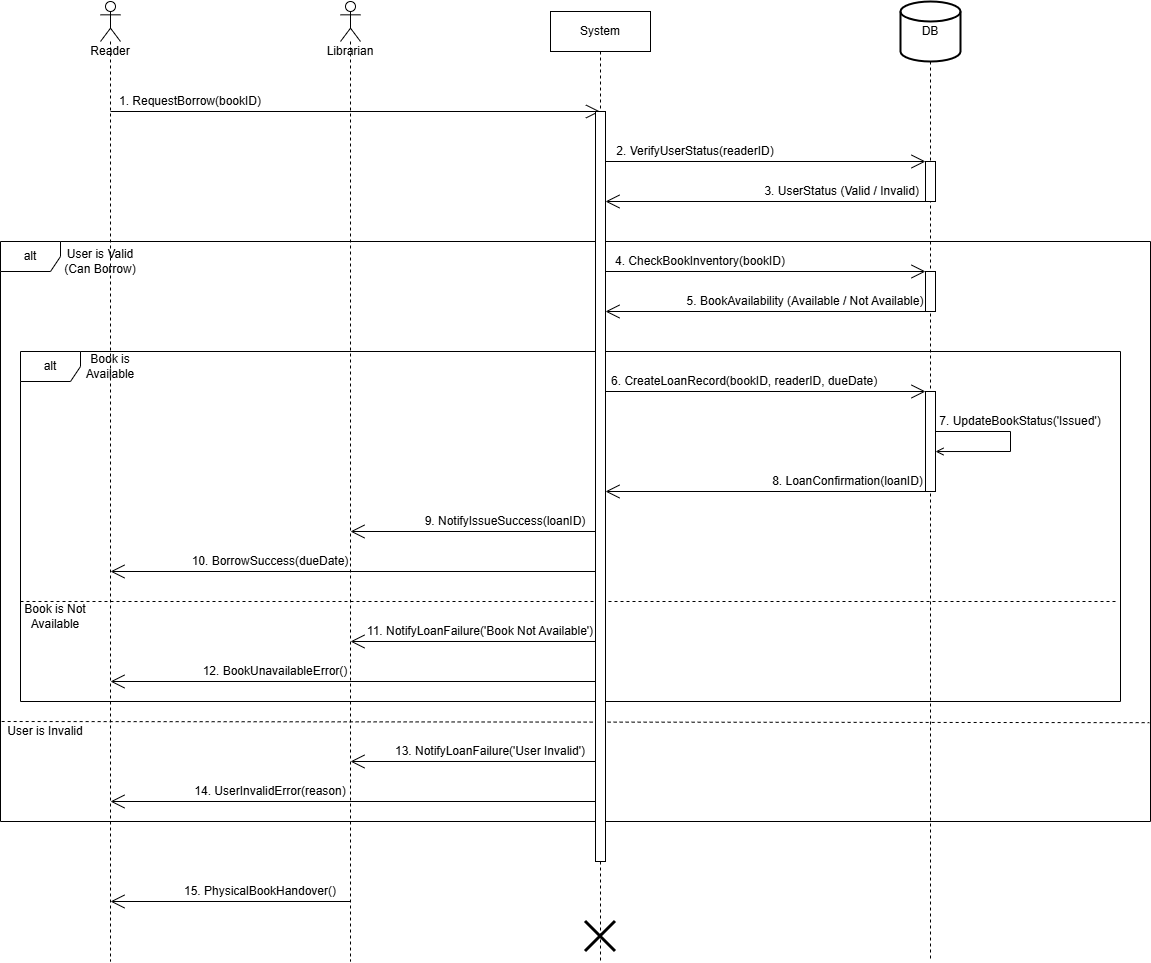

The diagram above was exported from draw.io. Its source (the exported page's mxGraphModel, read from the mxfile embedded in the PNG):
<mxGraphModel dx="2112" dy="993" grid="1" gridSize="10" guides="1" tooltips="1" connect="1" arrows="1" fold="1" page="1" pageScale="1" pageWidth="2339" pageHeight="3300" math="0" shadow="0">
  <root>
    <mxCell id="0" />
    <mxCell id="1" parent="0" />
    <mxCell id="UFNPWH8onOAJRWPEc7Fe-84" edge="1" parent="1" source="UFNPWH8onOAJRWPEc7Fe-73" style="edgeStyle=orthogonalEdgeStyle;rounded=0;orthogonalLoop=1;jettySize=auto;html=1;dashed=1;endArrow=none;endFill=0;">
      <mxGeometry relative="1" as="geometry">
        <mxPoint x="1010" y="1080" as="targetPoint" />
      </mxGeometry>
    </mxCell>
    <mxCell id="UFNPWH8onOAJRWPEc7Fe-6" parent="1" style="shape=umlLifeline;perimeter=lifelinePerimeter;whiteSpace=wrap;html=1;container=1;dropTarget=0;collapsible=0;recursiveResize=0;outlineConnect=0;portConstraint=eastwest;newEdgeStyle={&quot;curved&quot;:0,&quot;rounded&quot;:0};participant=umlActor;" value="" vertex="1">
      <mxGeometry height="960" width="20" x="180" y="120" as="geometry" />
    </mxCell>
    <mxCell id="UFNPWH8onOAJRWPEc7Fe-7" parent="1" style="shape=umlLifeline;perimeter=lifelinePerimeter;whiteSpace=wrap;html=1;container=1;dropTarget=0;collapsible=0;recursiveResize=0;outlineConnect=0;portConstraint=eastwest;newEdgeStyle={&quot;curved&quot;:0,&quot;rounded&quot;:0};participant=umlActor;movable=1;resizable=1;rotatable=1;deletable=1;editable=1;locked=0;connectable=1;" value="" vertex="1">
      <mxGeometry height="960" width="20" x="420" y="120" as="geometry" />
    </mxCell>
    <mxCell id="UFNPWH8onOAJRWPEc7Fe-9" parent="1" style="text;html=1;whiteSpace=wrap;strokeColor=none;fillColor=none;align=center;verticalAlign=middle;rounded=0;" value="Reader" vertex="1">
      <mxGeometry height="20" width="40" x="170" y="160" as="geometry" />
    </mxCell>
    <mxCell id="UFNPWH8onOAJRWPEc7Fe-10" parent="1" style="text;html=1;whiteSpace=wrap;strokeColor=none;fillColor=none;align=center;verticalAlign=middle;rounded=0;movable=1;resizable=1;rotatable=1;deletable=1;editable=1;locked=0;connectable=1;" value="Librarian" vertex="1">
      <mxGeometry height="30" width="60" x="400" y="155" as="geometry" />
    </mxCell>
    <mxCell id="UFNPWH8onOAJRWPEc7Fe-21" edge="1" parent="1" style="endArrow=open;endFill=1;endSize=12;html=1;rounded=0;" target="UFNPWH8onOAJRWPEc7Fe-18" value="">
      <mxGeometry relative="1" width="160" as="geometry">
        <mxPoint x="190" y="230" as="sourcePoint" />
        <mxPoint x="350" y="230" as="targetPoint" />
      </mxGeometry>
    </mxCell>
    <mxCell id="UFNPWH8onOAJRWPEc7Fe-22" parent="1" style="text;html=1;whiteSpace=wrap;strokeColor=none;fillColor=none;align=center;verticalAlign=middle;rounded=0;" value="1. RequestBorrow(bookID)" vertex="1">
      <mxGeometry height="20" width="160" x="190" y="210" as="geometry" />
    </mxCell>
    <mxCell id="UFNPWH8onOAJRWPEc7Fe-23" edge="1" parent="1" source="UFNPWH8onOAJRWPEc7Fe-22" style="edgeStyle=orthogonalEdgeStyle;rounded=0;orthogonalLoop=1;jettySize=auto;html=1;exitX=0.5;exitY=1;exitDx=0;exitDy=0;" target="UFNPWH8onOAJRWPEc7Fe-22">
      <mxGeometry relative="1" as="geometry" />
    </mxCell>
    <mxCell id="UFNPWH8onOAJRWPEc7Fe-27" edge="1" parent="1" style="endArrow=open;endFill=1;endSize=12;html=1;rounded=0;" target="UFNPWH8onOAJRWPEc7Fe-26" value="">
      <mxGeometry relative="1" width="160" as="geometry">
        <mxPoint x="685.0000000000002" y="279.9999999999999" as="sourcePoint" />
        <mxPoint x="1000" y="280" as="targetPoint" />
      </mxGeometry>
    </mxCell>
    <mxCell id="UFNPWH8onOAJRWPEc7Fe-28" edge="1" parent="1" source="UFNPWH8onOAJRWPEc7Fe-30" style="endArrow=open;endFill=1;endSize=12;html=1;rounded=0;exitX=1;exitY=1;exitDx=0;exitDy=0;" target="UFNPWH8onOAJRWPEc7Fe-20" value="">
      <mxGeometry relative="1" width="160" as="geometry">
        <mxPoint x="1080" y="320" as="sourcePoint" />
        <mxPoint x="690.0000000000002" y="320" as="targetPoint" />
      </mxGeometry>
    </mxCell>
    <mxCell id="UFNPWH8onOAJRWPEc7Fe-29" parent="1" style="text;html=1;whiteSpace=wrap;strokeColor=none;fillColor=none;align=center;verticalAlign=middle;rounded=0;" value="2. VerifyUserStatus(readerID)" vertex="1">
      <mxGeometry height="20" width="180" x="685" y="260" as="geometry" />
    </mxCell>
    <mxCell id="UFNPWH8onOAJRWPEc7Fe-30" parent="1" style="text;html=1;whiteSpace=wrap;strokeColor=none;fillColor=none;align=center;verticalAlign=middle;rounded=0;" value="&amp;nbsp;3. UserStatus (Valid / Invalid)" vertex="1">
      <mxGeometry height="20" width="180" x="830" y="300" as="geometry" />
    </mxCell>
    <mxCell id="UFNPWH8onOAJRWPEc7Fe-32" parent="1" style="shape=umlFrame;whiteSpace=wrap;html=1;pointerEvents=0;" value="alt" vertex="1">
      <mxGeometry height="580" width="1150" x="80" y="360" as="geometry" />
    </mxCell>
    <mxCell id="UFNPWH8onOAJRWPEc7Fe-33" parent="1" style="html=1;points=[[0,0,0,0,5],[0,1,0,0,-5],[1,0,0,0,5],[1,1,0,0,-5]];perimeter=orthogonalPerimeter;outlineConnect=0;targetShapes=umlLifeline;portConstraint=eastwest;newEdgeStyle={&quot;curved&quot;:0,&quot;rounded&quot;:0};" value="" vertex="1">
      <mxGeometry height="40" width="10" x="1005" y="390" as="geometry" />
    </mxCell>
    <mxCell id="UFNPWH8onOAJRWPEc7Fe-34" edge="1" parent="1" style="endArrow=open;endFill=1;endSize=12;html=1;rounded=0;" value="">
      <mxGeometry relative="1" width="160" as="geometry">
        <mxPoint x="685" y="390" as="sourcePoint" />
        <mxPoint x="1004.9999999999998" y="390.0000000000001" as="targetPoint" />
      </mxGeometry>
    </mxCell>
    <mxCell id="UFNPWH8onOAJRWPEc7Fe-36" parent="1" style="text;html=1;whiteSpace=wrap;strokeColor=none;fillColor=none;align=center;verticalAlign=middle;rounded=0;" value="4. CheckBookInventory(bookID)" vertex="1">
      <mxGeometry height="20" width="190" x="685" y="370" as="geometry" />
    </mxCell>
    <mxCell id="UFNPWH8onOAJRWPEc7Fe-38" edge="1" parent="1" source="UFNPWH8onOAJRWPEc7Fe-33" style="endArrow=open;endFill=1;endSize=12;html=1;rounded=0;" value="">
      <mxGeometry relative="1" width="160" as="geometry">
        <mxPoint x="1000" y="430" as="sourcePoint" />
        <mxPoint x="685" y="430" as="targetPoint" />
      </mxGeometry>
    </mxCell>
    <mxCell id="UFNPWH8onOAJRWPEc7Fe-39" parent="1" style="text;html=1;whiteSpace=wrap;strokeColor=none;fillColor=none;align=center;verticalAlign=middle;rounded=0;" value="5. BookAvailability (Available / Not Available)" vertex="1">
      <mxGeometry height="20" width="240" x="765" y="410" as="geometry" />
    </mxCell>
    <mxCell id="UFNPWH8onOAJRWPEc7Fe-41" parent="1" style="text;html=1;whiteSpace=wrap;strokeColor=none;fillColor=none;align=center;verticalAlign=middle;rounded=0;" value="User is Valid (Can Borrow)" vertex="1">
      <mxGeometry height="30" width="80" x="140" y="365" as="geometry" />
    </mxCell>
    <mxCell id="UFNPWH8onOAJRWPEc7Fe-42" parent="1" style="shape=umlFrame;whiteSpace=wrap;html=1;pointerEvents=0;" value="alt" vertex="1">
      <mxGeometry height="350" width="1100" x="100" y="470" as="geometry" />
    </mxCell>
    <mxCell id="UFNPWH8onOAJRWPEc7Fe-49" edge="1" parent="1" source="UFNPWH8onOAJRWPEc7Fe-43" style="edgeStyle=orthogonalEdgeStyle;rounded=0;orthogonalLoop=1;jettySize=auto;html=1;endArrow=open;endFill=0;">
      <mxGeometry relative="1" as="geometry">
        <Array as="points">
          <mxPoint x="1090" y="550" />
          <mxPoint x="1090" y="570" />
        </Array>
        <mxPoint x="1110" y="540" as="sourcePoint" />
        <mxPoint x="1015" y="570.0285714285714" as="targetPoint" />
      </mxGeometry>
    </mxCell>
    <mxCell id="UFNPWH8onOAJRWPEc7Fe-43" parent="1" style="html=1;points=[[0,0,0,0,5],[0,1,0,0,-5],[1,0,0,0,5],[1,1,0,0,-5]];perimeter=orthogonalPerimeter;outlineConnect=0;targetShapes=umlLifeline;portConstraint=eastwest;newEdgeStyle={&quot;curved&quot;:0,&quot;rounded&quot;:0};" value="" vertex="1">
      <mxGeometry height="100" width="10" x="1005" y="510" as="geometry" />
    </mxCell>
    <mxCell id="UFNPWH8onOAJRWPEc7Fe-45" edge="1" parent="1" source="UFNPWH8onOAJRWPEc7Fe-50" style="endArrow=open;endFill=1;endSize=12;html=1;rounded=0;exitX=0;exitY=1;exitDx=0;exitDy=0;" value="">
      <mxGeometry relative="1" width="160" as="geometry">
        <mxPoint x="685" y="510" as="sourcePoint" />
        <mxPoint x="1004.9999999999998" y="510.0000000000001" as="targetPoint" />
      </mxGeometry>
    </mxCell>
    <mxCell id="UFNPWH8onOAJRWPEc7Fe-46" edge="1" parent="1" source="UFNPWH8onOAJRWPEc7Fe-43" style="endArrow=open;endFill=1;endSize=12;html=1;rounded=0;" value="">
      <mxGeometry relative="1" width="160" as="geometry">
        <mxPoint x="1005" y="610" as="sourcePoint" />
        <mxPoint x="685" y="610" as="targetPoint" />
      </mxGeometry>
    </mxCell>
    <mxCell id="UFNPWH8onOAJRWPEc7Fe-51" edge="1" parent="1" style="endArrow=open;endFill=1;endSize=12;html=1;rounded=0;" target="UFNPWH8onOAJRWPEc7Fe-50" value="">
      <mxGeometry relative="1" width="160" as="geometry">
        <mxPoint x="685" y="510" as="sourcePoint" />
        <mxPoint x="1004.9999999999998" y="510.0000000000001" as="targetPoint" />
      </mxGeometry>
    </mxCell>
    <mxCell id="UFNPWH8onOAJRWPEc7Fe-50" parent="1" style="text;html=1;whiteSpace=wrap;strokeColor=none;fillColor=none;align=center;verticalAlign=middle;rounded=0;" value="&amp;nbsp;6. CreateLoanRecord(bookID, readerID, dueDate)" vertex="1">
      <mxGeometry height="20" width="275" x="685" y="490" as="geometry" />
    </mxCell>
    <mxCell id="UFNPWH8onOAJRWPEc7Fe-52" parent="1" style="text;html=1;whiteSpace=wrap;strokeColor=none;fillColor=none;align=center;verticalAlign=middle;rounded=0;" value="7. UpdateBookStatus('Issued')" vertex="1">
      <mxGeometry height="20" width="180" x="1010" y="530" as="geometry" />
    </mxCell>
    <mxCell id="UFNPWH8onOAJRWPEc7Fe-53" parent="1" style="text;html=1;whiteSpace=wrap;strokeColor=none;fillColor=none;align=center;verticalAlign=middle;rounded=0;" value="8. LoanConfirmation(loanID)" vertex="1">
      <mxGeometry height="20" width="165" x="845" y="590" as="geometry" />
    </mxCell>
    <mxCell id="UFNPWH8onOAJRWPEc7Fe-56" edge="1" parent="1" style="endArrow=open;endFill=1;endSize=12;html=1;rounded=0;" value="">
      <mxGeometry relative="1" width="160" as="geometry">
        <mxPoint x="675.0000000000002" y="650" as="sourcePoint" />
        <mxPoint x="430" y="650" as="targetPoint" />
      </mxGeometry>
    </mxCell>
    <mxCell id="UFNPWH8onOAJRWPEc7Fe-57" parent="1" style="text;html=1;whiteSpace=wrap;strokeColor=none;fillColor=none;align=center;verticalAlign=middle;rounded=0;" value="9. NotifyIssueSuccess(loanID)" vertex="1">
      <mxGeometry height="20" width="170" x="500" y="630" as="geometry" />
    </mxCell>
    <mxCell id="UFNPWH8onOAJRWPEc7Fe-58" edge="1" parent="1" source="UFNPWH8onOAJRWPEc7Fe-20" style="endArrow=open;endFill=1;endSize=12;html=1;rounded=0;" value="">
      <mxGeometry relative="1" width="160" as="geometry">
        <mxPoint x="670" y="690" as="sourcePoint" />
        <mxPoint x="190" y="690" as="targetPoint" />
      </mxGeometry>
    </mxCell>
    <mxCell id="UFNPWH8onOAJRWPEc7Fe-59" parent="1" style="text;html=1;whiteSpace=wrap;strokeColor=none;fillColor=none;align=center;verticalAlign=middle;rounded=0;" value="10. BorrowSuccess(dueDate)" vertex="1">
      <mxGeometry height="20" width="160" x="270" y="670" as="geometry" />
    </mxCell>
    <mxCell id="UFNPWH8onOAJRWPEc7Fe-60" parent="1" style="text;html=1;whiteSpace=wrap;strokeColor=none;fillColor=none;align=center;verticalAlign=middle;rounded=0;" value="Book is Available" vertex="1">
      <mxGeometry height="30" width="60" x="160" y="470" as="geometry" />
    </mxCell>
    <mxCell id="UFNPWH8onOAJRWPEc7Fe-61" edge="1" parent="1" source="UFNPWH8onOAJRWPEc7Fe-64" style="endArrow=none;dashed=1;html=1;rounded=0;exitX=0;exitY=0;exitDx=0;exitDy=0;entryX=0.996;entryY=0.846;entryDx=0;entryDy=0;entryPerimeter=0;" value="">
      <mxGeometry height="50" relative="1" width="50" as="geometry">
        <mxPoint x="103.84999999999995" y="721.1699999999998" as="sourcePoint" />
        <mxPoint x="1196.1499999999999" y="719.9999999999998" as="targetPoint" />
      </mxGeometry>
    </mxCell>
    <mxCell id="UFNPWH8onOAJRWPEc7Fe-64" parent="1" style="text;html=1;whiteSpace=wrap;strokeColor=none;fillColor=none;align=center;verticalAlign=middle;rounded=0;" value="Book is Not Available" vertex="1">
      <mxGeometry height="30" width="70" x="100" y="720" as="geometry" />
    </mxCell>
    <mxCell id="UFNPWH8onOAJRWPEc7Fe-65" parent="1" style="text;html=1;whiteSpace=wrap;strokeColor=none;fillColor=none;align=center;verticalAlign=middle;rounded=0;" value="12. BookUnavailableError()" vertex="1">
      <mxGeometry height="20" width="150" x="280" y="780" as="geometry" />
    </mxCell>
    <mxCell id="UFNPWH8onOAJRWPEc7Fe-66" edge="1" parent="1" style="endArrow=open;endFill=1;endSize=12;html=1;rounded=0;" value="">
      <mxGeometry relative="1" width="160" as="geometry">
        <mxPoint x="675" y="799.9999999999998" as="sourcePoint" />
        <mxPoint x="190" y="800" as="targetPoint" />
      </mxGeometry>
    </mxCell>
    <mxCell id="UFNPWH8onOAJRWPEc7Fe-67" parent="1" style="text;html=1;whiteSpace=wrap;strokeColor=none;fillColor=none;align=center;verticalAlign=middle;rounded=0;" value="14. UserInvalidError(reason)" vertex="1">
      <mxGeometry height="20" width="160" x="270" y="900" as="geometry" />
    </mxCell>
    <mxCell id="UFNPWH8onOAJRWPEc7Fe-68" edge="1" parent="1" style="endArrow=none;dashed=1;html=1;rounded=0;entryX=0.998;entryY=0.775;entryDx=0;entryDy=0;entryPerimeter=0;exitX=0;exitY=0.773;exitDx=0;exitDy=0;exitPerimeter=0;" value="">
      <mxGeometry height="50" relative="1" width="50" as="geometry">
        <mxPoint x="81.15" y="840.0000000000001" as="sourcePoint" />
        <mxPoint x="1228.8500000000001" y="841.16" as="targetPoint" />
      </mxGeometry>
    </mxCell>
    <mxCell id="UFNPWH8onOAJRWPEc7Fe-69" parent="1" style="text;html=1;whiteSpace=wrap;strokeColor=none;fillColor=none;align=center;verticalAlign=middle;rounded=0;" value="User is Invalid" vertex="1">
      <mxGeometry height="20" width="90" x="80" y="840" as="geometry" />
    </mxCell>
    <mxCell id="UFNPWH8onOAJRWPEc7Fe-70" edge="1" parent="1" style="endArrow=open;endFill=1;endSize=12;html=1;rounded=0;" value="">
      <mxGeometry relative="1" width="160" as="geometry">
        <mxPoint x="675" y="920" as="sourcePoint" />
        <mxPoint x="190" y="920" as="targetPoint" />
      </mxGeometry>
    </mxCell>
    <mxCell id="UFNPWH8onOAJRWPEc7Fe-71" edge="1" parent="1" style="endArrow=open;endFill=1;endSize=12;html=1;rounded=0;" value="">
      <mxGeometry relative="1" width="160" as="geometry">
        <mxPoint x="430" y="1020" as="sourcePoint" />
        <mxPoint x="190" y="1020" as="targetPoint" />
      </mxGeometry>
    </mxCell>
    <mxCell id="UFNPWH8onOAJRWPEc7Fe-72" parent="1" style="text;html=1;whiteSpace=wrap;strokeColor=none;fillColor=none;align=center;verticalAlign=middle;rounded=0;" value="15. PhysicalBookHandover()" vertex="1">
      <mxGeometry height="20" width="160" x="260" y="1000" as="geometry" />
    </mxCell>
    <mxCell id="UFNPWH8onOAJRWPEc7Fe-73" parent="1" style="strokeWidth=2;html=1;shape=mxgraph.flowchart.database;whiteSpace=wrap;" value="DB" vertex="1">
      <mxGeometry height="60" width="60" x="980" y="120" as="geometry" />
    </mxCell>
    <mxCell id="UFNPWH8onOAJRWPEc7Fe-75" edge="1" parent="1" style="endArrow=open;endFill=1;endSize=12;html=1;rounded=0;" value="">
      <mxGeometry relative="1" width="160" as="geometry">
        <mxPoint x="675.0000000000002" y="760" as="sourcePoint" />
        <mxPoint x="430" y="760" as="targetPoint" />
      </mxGeometry>
    </mxCell>
    <mxCell id="UFNPWH8onOAJRWPEc7Fe-76" parent="1" style="text;html=1;whiteSpace=wrap;strokeColor=none;fillColor=none;align=center;verticalAlign=middle;rounded=0;" value="11. NotifyLoanFailure('Book Not Available')" vertex="1">
      <mxGeometry height="20" width="240" x="440" y="740" as="geometry" />
    </mxCell>
    <mxCell id="UFNPWH8onOAJRWPEc7Fe-77" edge="1" parent="1" style="endArrow=open;endFill=1;endSize=12;html=1;rounded=0;" value="">
      <mxGeometry relative="1" width="160" as="geometry">
        <mxPoint x="675.0000000000002" y="880" as="sourcePoint" />
        <mxPoint x="430" y="880" as="targetPoint" />
      </mxGeometry>
    </mxCell>
    <mxCell id="UFNPWH8onOAJRWPEc7Fe-80" parent="1" style="text;html=1;whiteSpace=wrap;strokeColor=none;fillColor=none;align=center;verticalAlign=middle;rounded=0;" value="13. NotifyLoanFailure('User Invalid')" vertex="1">
      <mxGeometry height="20" width="200" x="470" y="860" as="geometry" />
    </mxCell>
    <mxCell id="UFNPWH8onOAJRWPEc7Fe-26" parent="1" style="html=1;points=[[0,0,0,0,5],[0,1,0,0,-5],[1,0,0,0,5],[1,1,0,0,-5]];perimeter=orthogonalPerimeter;outlineConnect=0;targetShapes=umlLifeline;portConstraint=eastwest;newEdgeStyle={&quot;curved&quot;:0,&quot;rounded&quot;:0};" value="" vertex="1">
      <mxGeometry height="40" width="10" x="1005" y="280" as="geometry" />
    </mxCell>
    <mxCell id="UFNPWH8onOAJRWPEc7Fe-18" parent="1" style="shape=umlLifeline;perimeter=lifelinePerimeter;whiteSpace=wrap;html=1;container=1;dropTarget=0;collapsible=0;recursiveResize=0;outlineConnect=0;portConstraint=eastwest;newEdgeStyle={&quot;curved&quot;:0,&quot;rounded&quot;:0};" value="System" vertex="1">
      <mxGeometry height="950" width="100" x="630" y="130" as="geometry" />
    </mxCell>
    <mxCell id="UFNPWH8onOAJRWPEc7Fe-20" parent="UFNPWH8onOAJRWPEc7Fe-18" style="html=1;points=[[0,0,0,0,5],[0,1,0,0,-5],[1,0,0,0,5],[1,1,0,0,-5]];perimeter=orthogonalPerimeter;outlineConnect=0;targetShapes=umlLifeline;portConstraint=eastwest;newEdgeStyle={&quot;curved&quot;:0,&quot;rounded&quot;:0};" value="" vertex="1">
      <mxGeometry height="750" width="10" x="45" y="100" as="geometry" />
    </mxCell>
    <mxCell id="UFNPWH8onOAJRWPEc7Fe-85" parent="UFNPWH8onOAJRWPEc7Fe-18" style="shape=umlDestroy;whiteSpace=wrap;html=1;strokeWidth=3;targetShapes=umlLifeline;" value="" vertex="1">
      <mxGeometry height="30" width="30" x="35" y="910" as="geometry" />
    </mxCell>
  </root>
</mxGraphModel>